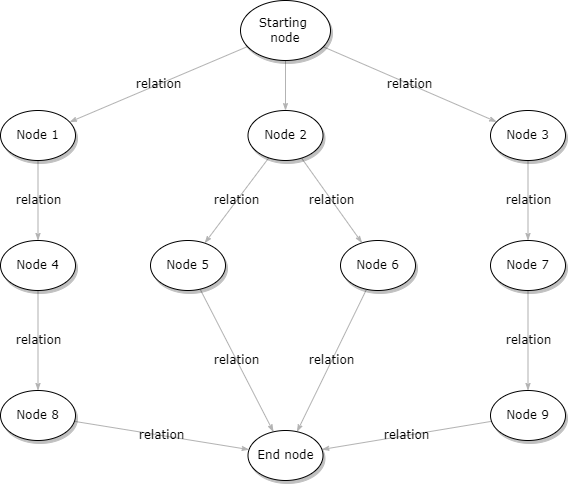

The diagram above was exported from draw.io. Its source (the exported page's mxGraphModel, read from the mxfile embedded in the PNG):
<mxGraphModel dx="1422" dy="794" grid="1" gridSize="10" guides="1" tooltips="1" connect="1" arrows="1" fold="1" page="1" pageScale="1" pageWidth="1100" pageHeight="850" background="none" math="0" shadow="0">
  <root>
    <mxCell id="0" />
    <mxCell id="1" parent="0" />
    <mxCell id="1ea317790d2ca983-12" style="edgeStyle=none;rounded=1;html=1;labelBackgroundColor=none;startArrow=none;startFill=0;startSize=5;endArrow=classicThin;endFill=1;endSize=5;jettySize=auto;orthogonalLoop=1;strokeColor=#B3B3B3;strokeWidth=1;fontFamily=Verdana;fontSize=12" parent="1" source="1ea317790d2ca983-1" target="1ea317790d2ca983-2" edge="1">
      <mxGeometry relative="1" as="geometry" />
    </mxCell>
    <mxCell id="1ea317790d2ca983-13" value="relation" style="edgeStyle=none;rounded=1;html=1;labelBackgroundColor=none;startArrow=none;startFill=0;startSize=5;endArrow=classicThin;endFill=1;endSize=5;jettySize=auto;orthogonalLoop=1;strokeColor=#B3B3B3;strokeWidth=1;fontFamily=Verdana;fontSize=12" parent="1" source="1ea317790d2ca983-1" target="1ea317790d2ca983-9" edge="1">
      <mxGeometry relative="1" as="geometry" />
    </mxCell>
    <mxCell id="1ea317790d2ca983-14" value="relation" style="edgeStyle=none;rounded=1;html=1;labelBackgroundColor=none;startArrow=none;startFill=0;startSize=5;endArrow=classicThin;endFill=1;endSize=5;jettySize=auto;orthogonalLoop=1;strokeColor=#B3B3B3;strokeWidth=1;fontFamily=Verdana;fontSize=12" parent="1" source="1ea317790d2ca983-1" target="1ea317790d2ca983-3" edge="1">
      <mxGeometry relative="1" as="geometry" />
    </mxCell>
    <mxCell id="1ea317790d2ca983-1" value="Starting&amp;nbsp;&lt;div&gt;node&lt;/div&gt;" style="ellipse;whiteSpace=wrap;html=1;rounded=0;shadow=1;comic=0;labelBackgroundColor=none;strokeWidth=1;fontFamily=Verdana;fontSize=12;align=center;" parent="1" vertex="1">
      <mxGeometry x="450" y="80" width="90" height="60" as="geometry" />
    </mxCell>
    <mxCell id="1ea317790d2ca983-21" value="relation" style="edgeStyle=none;rounded=1;html=1;labelBackgroundColor=none;startArrow=none;startFill=0;startSize=5;endArrow=classicThin;endFill=1;endSize=5;jettySize=auto;orthogonalLoop=1;strokeColor=#B3B3B3;strokeWidth=1;fontFamily=Verdana;fontSize=12" parent="1" source="1ea317790d2ca983-2" target="1ea317790d2ca983-7" edge="1">
      <mxGeometry relative="1" as="geometry" />
    </mxCell>
    <mxCell id="1ea317790d2ca983-22" value="relation" style="edgeStyle=none;rounded=1;html=1;labelBackgroundColor=none;startArrow=none;startFill=0;startSize=5;endArrow=classicThin;endFill=1;endSize=5;jettySize=auto;orthogonalLoop=1;strokeColor=#B3B3B3;strokeWidth=1;fontFamily=Verdana;fontSize=12" parent="1" source="1ea317790d2ca983-2" target="1ea317790d2ca983-6" edge="1">
      <mxGeometry relative="1" as="geometry" />
    </mxCell>
    <mxCell id="1ea317790d2ca983-2" value="&lt;span&gt;Node 2&lt;/span&gt;" style="ellipse;whiteSpace=wrap;html=1;rounded=0;shadow=1;comic=0;labelBackgroundColor=none;strokeWidth=1;fontFamily=Verdana;fontSize=12;align=center;" parent="1" vertex="1">
      <mxGeometry x="457.5" y="190" width="75" height="50" as="geometry" />
    </mxCell>
    <mxCell id="1ea317790d2ca983-15" value="relation" style="edgeStyle=none;rounded=1;html=1;labelBackgroundColor=none;startArrow=none;startFill=0;startSize=5;endArrow=classicThin;endFill=1;endSize=5;jettySize=auto;orthogonalLoop=1;strokeColor=#B3B3B3;strokeWidth=1;fontFamily=Verdana;fontSize=12" parent="1" source="1ea317790d2ca983-3" target="1ea317790d2ca983-4" edge="1">
      <mxGeometry relative="1" as="geometry" />
    </mxCell>
    <mxCell id="1ea317790d2ca983-3" value="&lt;span&gt;Node 3&lt;/span&gt;" style="ellipse;whiteSpace=wrap;html=1;rounded=0;shadow=1;comic=0;labelBackgroundColor=none;strokeWidth=1;fontFamily=Verdana;fontSize=12;align=center;" parent="1" vertex="1">
      <mxGeometry x="700" y="190" width="75" height="50" as="geometry" />
    </mxCell>
    <mxCell id="1ea317790d2ca983-16" value="relation" style="edgeStyle=none;rounded=1;html=1;labelBackgroundColor=none;startArrow=none;startFill=0;startSize=5;endArrow=classicThin;endFill=1;endSize=5;jettySize=auto;orthogonalLoop=1;strokeColor=#B3B3B3;strokeWidth=1;fontFamily=Verdana;fontSize=12" parent="1" source="1ea317790d2ca983-4" target="1ea317790d2ca983-5" edge="1">
      <mxGeometry relative="1" as="geometry" />
    </mxCell>
    <mxCell id="1ea317790d2ca983-4" value="&lt;span&gt;Node 7&lt;/span&gt;" style="ellipse;whiteSpace=wrap;html=1;rounded=0;shadow=1;comic=0;labelBackgroundColor=none;strokeWidth=1;fontFamily=Verdana;fontSize=12;align=center;" parent="1" vertex="1">
      <mxGeometry x="700" y="320" width="75" height="50" as="geometry" />
    </mxCell>
    <mxCell id="1ea317790d2ca983-17" value="relation" style="edgeStyle=none;rounded=1;html=1;labelBackgroundColor=none;startArrow=none;startFill=0;startSize=5;endArrow=classicThin;endFill=1;endSize=5;jettySize=auto;orthogonalLoop=1;strokeColor=#B3B3B3;strokeWidth=1;fontFamily=Verdana;fontSize=12" parent="1" source="1ea317790d2ca983-5" target="1ea317790d2ca983-8" edge="1">
      <mxGeometry relative="1" as="geometry" />
    </mxCell>
    <mxCell id="1ea317790d2ca983-5" value="&lt;span&gt;Node 9&lt;/span&gt;" style="ellipse;whiteSpace=wrap;html=1;rounded=0;shadow=1;comic=0;labelBackgroundColor=none;strokeWidth=1;fontFamily=Verdana;fontSize=12;align=center;" parent="1" vertex="1">
      <mxGeometry x="700" y="470" width="75" height="50" as="geometry" />
    </mxCell>
    <mxCell id="1ea317790d2ca983-23" value="relation" style="edgeStyle=none;rounded=1;html=1;labelBackgroundColor=none;startArrow=none;startFill=0;startSize=5;endArrow=classicThin;endFill=1;endSize=5;jettySize=auto;orthogonalLoop=1;strokeColor=#B3B3B3;strokeWidth=1;fontFamily=Verdana;fontSize=12" parent="1" source="1ea317790d2ca983-6" target="1ea317790d2ca983-8" edge="1">
      <mxGeometry relative="1" as="geometry" />
    </mxCell>
    <mxCell id="1ea317790d2ca983-6" value="&lt;span&gt;Node 6&lt;/span&gt;" style="ellipse;whiteSpace=wrap;html=1;rounded=0;shadow=1;comic=0;labelBackgroundColor=none;strokeWidth=1;fontFamily=Verdana;fontSize=12;align=center;" parent="1" vertex="1">
      <mxGeometry x="550" y="320" width="75" height="50" as="geometry" />
    </mxCell>
    <mxCell id="1ea317790d2ca983-24" value="relation" style="edgeStyle=none;rounded=1;html=1;labelBackgroundColor=none;startArrow=none;startFill=0;startSize=5;endArrow=classicThin;endFill=1;endSize=5;jettySize=auto;orthogonalLoop=1;strokeColor=#B3B3B3;strokeWidth=1;fontFamily=Verdana;fontSize=12" parent="1" source="1ea317790d2ca983-7" target="1ea317790d2ca983-8" edge="1">
      <mxGeometry relative="1" as="geometry" />
    </mxCell>
    <mxCell id="1ea317790d2ca983-7" value="&lt;span&gt;Node 5&lt;/span&gt;" style="ellipse;whiteSpace=wrap;html=1;rounded=0;shadow=1;comic=0;labelBackgroundColor=none;strokeWidth=1;fontFamily=Verdana;fontSize=12;align=center;" parent="1" vertex="1">
      <mxGeometry x="360" y="320" width="75" height="50" as="geometry" />
    </mxCell>
    <mxCell id="1ea317790d2ca983-8" value="End node" style="ellipse;whiteSpace=wrap;html=1;rounded=0;shadow=1;comic=0;labelBackgroundColor=none;strokeWidth=1;fontFamily=Verdana;fontSize=12;align=center;" parent="1" vertex="1">
      <mxGeometry x="457.5" y="510" width="75" height="50" as="geometry" />
    </mxCell>
    <mxCell id="1ea317790d2ca983-19" value="relation" style="edgeStyle=none;rounded=1;html=1;labelBackgroundColor=none;startArrow=none;startFill=0;startSize=5;endArrow=classicThin;endFill=1;endSize=5;jettySize=auto;orthogonalLoop=1;strokeColor=#B3B3B3;strokeWidth=1;fontFamily=Verdana;fontSize=12" parent="1" source="1ea317790d2ca983-9" target="1ea317790d2ca983-10" edge="1">
      <mxGeometry relative="1" as="geometry" />
    </mxCell>
    <mxCell id="1ea317790d2ca983-9" value="Node 1" style="ellipse;whiteSpace=wrap;html=1;rounded=0;shadow=1;comic=0;labelBackgroundColor=none;strokeWidth=1;fontFamily=Verdana;fontSize=12;align=center;" parent="1" vertex="1">
      <mxGeometry x="210" y="190" width="75" height="50" as="geometry" />
    </mxCell>
    <mxCell id="1ea317790d2ca983-20" value="relation" style="edgeStyle=none;rounded=1;html=1;labelBackgroundColor=none;startArrow=none;startFill=0;startSize=5;endArrow=classicThin;endFill=1;endSize=5;jettySize=auto;orthogonalLoop=1;strokeColor=#B3B3B3;strokeWidth=1;fontFamily=Verdana;fontSize=12" parent="1" source="1ea317790d2ca983-10" target="1ea317790d2ca983-11" edge="1">
      <mxGeometry relative="1" as="geometry" />
    </mxCell>
    <mxCell id="1ea317790d2ca983-10" value="&lt;span&gt;Node 4&lt;/span&gt;" style="ellipse;whiteSpace=wrap;html=1;rounded=0;shadow=1;comic=0;labelBackgroundColor=none;strokeWidth=1;fontFamily=Verdana;fontSize=12;align=center;" parent="1" vertex="1">
      <mxGeometry x="210" y="320" width="75" height="50" as="geometry" />
    </mxCell>
    <mxCell id="1ea317790d2ca983-18" value="relation" style="edgeStyle=none;rounded=1;html=1;labelBackgroundColor=none;startArrow=none;startFill=0;startSize=5;endArrow=classicThin;endFill=1;endSize=5;jettySize=auto;orthogonalLoop=1;strokeColor=#B3B3B3;strokeWidth=1;fontFamily=Verdana;fontSize=12" parent="1" source="1ea317790d2ca983-11" target="1ea317790d2ca983-8" edge="1">
      <mxGeometry relative="1" as="geometry" />
    </mxCell>
    <mxCell id="1ea317790d2ca983-11" value="&lt;span&gt;Node 8&lt;/span&gt;" style="ellipse;whiteSpace=wrap;html=1;rounded=0;shadow=1;comic=0;labelBackgroundColor=none;strokeWidth=1;fontFamily=Verdana;fontSize=12;align=center;" parent="1" vertex="1">
      <mxGeometry x="210" y="470" width="75" height="50" as="geometry" />
    </mxCell>
  </root>
</mxGraphModel>